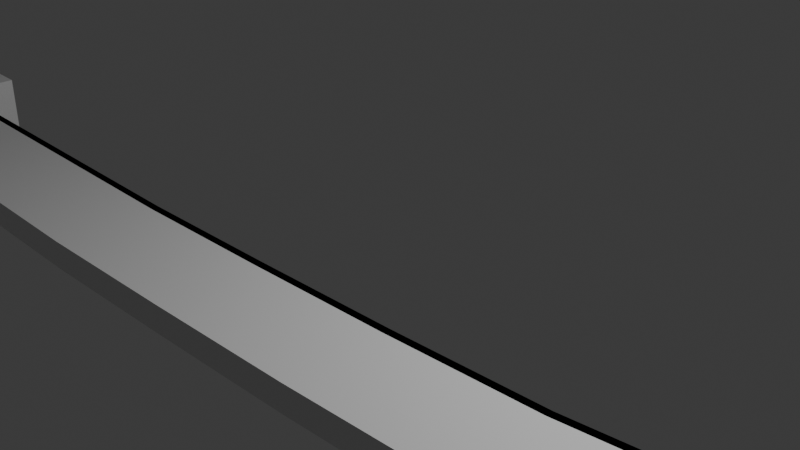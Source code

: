 # Source: sword1.blend  (saved by Blender 4.0.36; exported with 4.5.12 LTS)
import bpy
from mathutils import Matrix  # noqa: F401  (used for matrix-valued properties, if any)

bpy.ops.wm.read_factory_settings(use_empty=True)
scene = bpy.context.scene
scene.name = 'Scene'

# ---- collections
col_collection = bpy.data.collections.new('Collection'); scene.collection.children.link(col_collection)

# ---- materials (node trees are filled in below, after node groups)
mat_material = bpy.data.materials.new('Material')
mat_material.alpha_threshold = 0.0
mat_material.use_transparent_shadow = False
mat_material.roughness = 0.5
mat_material.line_color = (0.0, 0.0, 0.0, 1.0)

# ---- material node trees
mat_material.use_nodes = True; mat_material.node_tree.nodes.clear()
_N = mat_material.node_tree.nodes; _L = mat_material.node_tree.links
n0 = _N.new('ShaderNodeOutputMaterial'); n0.name = 'Material Output'; n0.location = (300, 300)
n1 = _N.new('ShaderNodeBsdfPrincipled'); n1.name = 'Principled BSDF'; n1.location = (10, 300)
n1.inputs[3].default_value = 1.45
_L.new(n1.outputs[0], n0.inputs[0])
n0.is_active_output = True

# ---- world
world_world = bpy.data.worlds.new('World'); scene.world = world_world
world_world.use_nodes = True; world_world.node_tree.nodes.clear()
_N = world_world.node_tree.nodes; _L = world_world.node_tree.links
n0 = _N.new('ShaderNodeOutputWorld'); n0.name = 'World Output'; n0.location = (300, 300)
n1 = _N.new('ShaderNodeBackground'); n1.name = 'Background'; n1.location = (10, 300)
n1.inputs[0].default_value = (0.05088, 0.05088, 0.05088, 1.0)
_L.new(n1.outputs[0], n0.inputs[0])
n0.is_active_output = True
world_world.color = (0.05088, 0.05088, 0.05088)
world_world.use_sun_shadow = False
world_world.sun_shadow_jitter_overblur = 0.0

# ---- cameras
cam_camera = bpy.data.cameras.new('Camera')
cam_camera.clip_end = 100.0
cam_camera.ortho_scale = 7.314

# ---- lights
light_light = bpy.data.lights.new('Light', 'POINT')
light_light.transmission_factor = 0.0
light_light.use_soft_falloff = False
light_light.energy = 1000.0
light_light.shadow_soft_size = 0.1
light_light.shadow_maximum_resolution = 0.006
light_light.use_absolute_resolution = True

# ---- meshes
me_cube = bpy.data.meshes.new('Cube')
me_cube.from_pydata([(-1.0, -1.778, 0.1479), (-1.0, -1.778, -0.1479), (-1.0, -2.896, 0.1479), (-1.0, -2.896, -0.1479), (0.25, -1.671, -0.1479), (0.0, -1.732, -0.1479), (-0.25, -1.778, -0.1479), (-0.5, -1.778, -0.1479), (-0.75, -1.778, -0.1479), (0.25, -2.785, 0.1479), (0.0, -2.848, 0.1479), (-0.25, -2.896, 0.1479), (-0.5, -2.896, 0.1479), (-0.75, -2.896, 0.1479), (-0.75, -2.896, -0.1479), (-0.5, -2.896, -0.1479), (-0.25, -2.896, -0.1479), (0.0, -2.848, -0.1479), (0.25, -2.785, -0.1479), (-0.75, -1.778, 0.1479), (-0.5, -1.778, 0.1479), (-0.25, -1.778, 0.1479), (0.0, -1.73, 0.1479), (0.25, -1.666, 0.1479), (-1.0, -1.859, 0.1479), (-1.0, -1.859, -0.1479), (0.25, -1.753, -0.1479), (0.0, -1.814, -0.1479), (-0.25, -1.859, -0.1479), (-0.5, -1.859, -0.1479), (-0.75, -1.859, -0.1479), (-0.75, -1.859, 0.1479), (-0.5, -1.859, 0.1479), (-0.25, -1.859, 0.1479), (0.0, -1.812, 0.1479), (0.25, -1.748, 0.1479), (0.9852, -1.096, 0.0), (0.9236, -1.672, 0.0), (0.75, -1.367, -0.1479), (0.5, -1.579, -0.1479), (0.25, -1.671, -0.1479), (0.6736, -2.466, 0.1479), (0.5, -2.688, 0.1479), (0.25, -2.785, 0.1479), (0.25, -2.785, -0.1479), (0.5, -2.688, -0.1479), (0.6736, -2.466, -0.1479), (0.25, -1.666, 0.1479), (0.5, -1.57, 0.1479), (0.75, -1.347, 0.1479), (0.9852, -1.177, 0.0), (0.75, -1.448, -0.1479), (0.5, -1.661, -0.1479), (0.25, -1.753, -0.1479), (0.25, -1.748, 0.1479), (0.5, -1.652, 0.1479), (0.75, -1.429, 0.1479)], [], [(19, 0, 2, 13), (14, 13, 2, 3), (3, 2, 0, 1), (19, 20, 32, 31), (0, 19, 31, 24), (7, 8, 30, 29), (6, 7, 29, 28), (5, 6, 28, 27), (1, 8, 14, 3), (8, 7, 15, 14), (7, 6, 16, 15), (6, 5, 17, 16), (5, 4, 18, 17), (18, 9, 10, 17), (17, 10, 11, 16), (16, 11, 12, 15), (15, 12, 13, 14), (23, 22, 10, 9), (22, 21, 11, 10), (21, 20, 12, 11), (20, 19, 13, 12), (25, 24, 31, 30), (30, 31, 32, 29), (29, 32, 33, 28), (28, 33, 34, 27), (27, 34, 35, 26), (8, 1, 25, 30), (20, 21, 33, 32), (21, 22, 34, 33), (1, 0, 24, 25), (22, 23, 35, 34), (4, 5, 27, 26), (38, 36, 37, 46), (49, 36, 50, 56), (48, 49, 56, 55), (47, 48, 55, 54), (40, 39, 45, 44), (39, 38, 46, 45), (37, 41, 46), (46, 41, 42, 45), (45, 42, 43, 44), (36, 49, 41, 37), (49, 48, 42, 41), (48, 47, 43, 42), (51, 56, 50), (53, 54, 55, 52), (52, 55, 56, 51), (36, 38, 51, 50), (38, 39, 52, 51), (39, 40, 53, 52)])
_uv = me_cube.uv_layers.new(name='UVMap')
_uv.uv.foreach_set('vector', [0.8438, 0.5, 0.875, 0.5, 0.875, 0.75, 0.8438, 0.75, 0.375, 0.9688, 0.625, 0.9688, 0.625, 1.0, 0.375, 1.0, 0.375, 0.0, 0.625, 0.0, 0.625, 0.25, 0.375, 0.25, 0.8438, 0.5, 0.8125, 0.5, 0.8125, 0.5, 0.8438, 0.5, 0.875, 0.5, 0.8438, 0.5, 0.8438, 0.5, 0.875, 0.5, 0.1875, 0.5, 0.1562, 0.5, 0.1562, 0.5, 0.1875, 0.5, 0.2188, 0.5, 0.1875, 0.5, 0.1875, 0.5, 0.2188, 0.5, 0.25, 0.5, 0.2188, 0.5, 0.2188, 0.5, 0.25, 0.5, 0.125, 0.5, 0.1562, 0.5, 0.1562, 0.75, 0.125, 0.75, 0.1562, 0.5, 0.1875, 0.5, 0.1875, 0.75, 0.1562, 0.75, 0.1875, 0.5, 0.2188, 0.5, 0.2188, 0.75, 0.1875, 0.75, 0.2188, 0.5, 0.25, 0.5, 0.25, 0.75, 0.2188, 0.75, 0.25, 0.5, 0.2812, 0.5, 0.2812, 0.75, 0.25, 0.75, 0.375, 0.8438, 0.625, 0.8438, 0.625, 0.875, 0.375, 0.875, 0.375, 0.875, 0.625, 0.875, 0.625, 0.9062, 0.375, 0.9062, 0.375, 0.9062, 0.625, 0.9062, 0.625, 0.9375, 0.375, 0.9375, 0.375, 0.9375, 0.625, 0.9375, 0.625, 0.9688, 0.375, 0.9688, 0.7188, 0.5, 0.75, 0.5, 0.75, 0.75, 0.7188, 0.75, 0.75, 0.5, 0.7812, 0.5, 0.7812, 0.75, 0.75, 0.75, 0.7812, 0.5, 0.8125, 0.5, 0.8125, 0.75, 0.7812, 0.75, 0.8125, 0.5, 0.8438, 0.5, 0.8438, 0.75, 0.8125, 0.75, 0.375, 0.25, 0.625, 0.25, 0.625, 0.2812, 0.375, 0.2812, 0.375, 0.2812, 0.625, 0.2812, 0.625, 0.3125, 0.375, 0.3125, 0.375, 0.3125, 0.625, 0.3125, 0.625, 0.3438, 0.375, 0.3438, 0.375, 0.3438, 0.625, 0.3438, 0.625, 0.375, 0.375, 0.375, 0.375, 0.375, 0.625, 0.375, 0.625, 0.4062, 0.375, 0.4062, 0.1562, 0.5, 0.125, 0.5, 0.125, 0.5, 0.1562, 0.5, 0.8125, 0.5, 0.7812, 0.5, 0.7812, 0.5, 0.8125, 0.5, 0.7812, 0.5, 0.75, 0.5, 0.75, 0.5, 0.7812, 0.5, 0.375, 0.25, 0.625, 0.25, 0.625, 0.25, 0.375, 0.25, 0.75, 0.5, 0.7188, 0.5, 0.7188, 0.5, 0.75, 0.5, 0.2812, 0.5, 0.25, 0.5, 0.25, 0.5, 0.2812, 0.5, 0.3438, 0.5, 0.375, 0.5, 0.375, 0.75, 0.3438, 0.75, 0.6562, 0.5, 0.625, 0.5, 0.625, 0.5, 0.6562, 0.5, 0.6875, 0.5, 0.6562, 0.5, 0.6562, 0.5, 0.6875, 0.5, 0.7188, 0.5, 0.6875, 0.5, 0.6875, 0.5, 0.7188, 0.5, 0.2812, 0.5, 0.3125, 0.5, 0.3125, 0.75, 0.2812, 0.75, 0.3125, 0.5, 0.3438, 0.5, 0.3438, 0.75, 0.3125, 0.75, 0.625, 0.75, 0.625, 0.7812, 0.375, 0.7812, 0.375, 0.7812, 0.625, 0.7812, 0.625, 0.8125, 0.375, 0.8125, 0.375, 0.8125, 0.625, 0.8125, 0.625, 0.8438, 0.375, 0.8438, 0.625, 0.5, 0.6562, 0.5, 0.6562, 0.75, 0.625, 0.75, 0.6562, 0.5, 0.6875, 0.5, 0.6875, 0.75, 0.6562, 0.75, 0.6875, 0.5, 0.7188, 0.5, 0.7188, 0.75, 0.6875, 0.75, 0.375, 0.4688, 0.625, 0.4688, 0.375, 0.5, 0.375, 0.4062, 0.625, 0.4062, 0.625, 0.4375, 0.375, 0.4375, 0.375, 0.4375, 0.625, 0.4375, 0.625, 0.4688, 0.375, 0.4688, 0.375, 0.5, 0.3438, 0.5, 0.3438, 0.5, 0.375, 0.5, 0.3438, 0.5, 0.3125, 0.5, 0.3125, 0.5, 0.3438, 0.5, 0.3125, 0.5, 0.2812, 0.5, 0.2812, 0.5, 0.3125, 0.5])
me_cube.materials.append(mat_material)
me_cube.use_mirror_vertex_groups = False
me_cube.update()
me_cube_001 = bpy.data.meshes.new('Cube.001')
me_cube_001.from_pydata([(0.2731, -0.9952, -0.3168), (0.2731, -0.9952, 0.3168), (0.2731, 0.9952, -0.3168), (0.2731, 0.9952, 0.3168), (1.077, -0.9952, -0.3168), (1.077, -0.9952, 0.3168), (1.077, 0.9952, -0.3168), (1.077, 0.9952, 0.3168)], [], [(0, 1, 3, 2), (2, 3, 7, 6), (6, 7, 5, 4), (4, 5, 1, 0), (2, 6, 4, 0), (7, 3, 1, 5)])
_uv = me_cube_001.uv_layers.new(name='UVMap')
_uv.uv.foreach_set('vector', [0.375, 0.0, 0.625, 0.0, 0.625, 0.25, 0.375, 0.25, 0.375, 0.25, 0.625, 0.25, 0.625, 0.5, 0.375, 0.5, 0.375, 0.5, 0.625, 0.5, 0.625, 0.75, 0.375, 0.75, 0.375, 0.75, 0.625, 0.75, 0.625, 1.0, 0.375, 1.0, 0.125, 0.5, 0.375, 0.5, 0.375, 0.75, 0.125, 0.75, 0.625, 0.5, 0.875, 0.5, 0.875, 0.75, 0.625, 0.75])
me_cube_001.update()

# ---- objects
ob_blade = bpy.data.objects.new('Blade', me_cube)
ob_light = bpy.data.objects.new('Light', light_light)
ob_camera = bpy.data.objects.new('Camera', cam_camera)
ob_hilt = bpy.data.objects.new('Hilt', me_cube_001)

# ---- transforms, parenting, visibility, modifiers, constraints
ob_blade.location = (0.0, 0.0, 0.0)
ob_blade.scale = (6.6, 1.0, 1.0)
ob_blade.lock_rotations_4d = False
ob_blade.empty_display_type = 'ARROWS'
ob_blade.lineart.crease_threshold = 0.0
_m = ob_blade.modifiers.new('Smooth', 'SMOOTH')
_m.iterations = 0
_m = ob_blade.modifiers.new('Subdivision', 'SUBSURF')
_m.levels = 6
_m.render_levels = 0
ob_light.location = (4.076, 1.005, 5.904)
ob_light.rotation_euler = (0.6503, 0.05522, 1.866)
ob_light.lock_rotations_4d = False
ob_light.empty_display_type = 'ARROWS'
ob_light.color = (0.0, 0.0, 0.0, 0.0)
ob_light.lineart.crease_threshold = 0.0
ob_camera.location = (7.359, -6.926, 4.958)
ob_camera.rotation_euler = (1.109, 0.0, 0.8149)
ob_camera.lock_rotations_4d = False
ob_camera.empty_display_type = 'ARROWS'
ob_camera.color = (0.0, 0.0, 0.0, 0.0)
ob_camera.display_type = 'WIRE'
ob_camera.lineart.crease_threshold = 0.0
ob_hilt.location = (-6.998, -2.391, -0.03023)
ob_hilt.scale = (1.108, 1.108, 1.108)

# ---- collection membership
col_collection.objects.link(ob_blade)
col_collection.objects.link(ob_light)
col_collection.objects.link(ob_camera)
col_collection.objects.link(ob_hilt)

# ---- scene / render settings (as saved in the file)
scene.camera = ob_camera
scene.frame_start = 1; scene.frame_end = 250; scene.frame_set(1)
scene.render.engine = 'BLENDER_EEVEE_NEXT'
scene.cycles.sampling_pattern = 'TABULATED_SOBOL'
bpy.context.view_layer.update()

